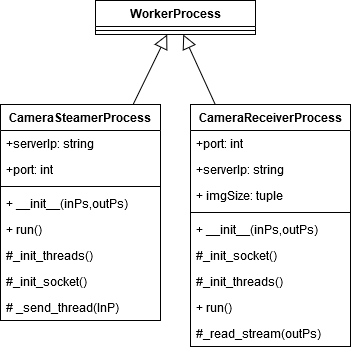

The diagram above was exported from draw.io. Its source (the exported page's mxGraphModel, read from the mxfile embedded in the PNG):
<mxGraphModel dx="1422" dy="763" grid="0" gridSize="10" guides="1" tooltips="1" connect="1" arrows="1" fold="1" page="0" pageScale="1" pageWidth="850" pageHeight="1100" math="0" shadow="0">
  <root>
    <mxCell id="8Nc5497s4BRFDi54xACw-0" />
    <mxCell id="8Nc5497s4BRFDi54xACw-1" parent="8Nc5497s4BRFDi54xACw-0" />
    <mxCell id="QpmsDckGExgrnMRRpzU0-0" value="CameraSteamerProcess" style="swimlane;fontStyle=1;align=center;verticalAlign=top;childLayout=stackLayout;horizontal=1;startSize=26;horizontalStack=0;resizeParent=1;resizeParentMax=0;resizeLast=0;collapsible=1;marginBottom=0;labelBackgroundColor=none;" parent="8Nc5497s4BRFDi54xACw-1" vertex="1">
      <mxGeometry x="40" y="140" width="160" height="216" as="geometry" />
    </mxCell>
    <mxCell id="QpmsDckGExgrnMRRpzU0-1" value="+serverIp: string" style="text;strokeColor=none;fillColor=none;align=left;verticalAlign=top;spacingLeft=4;spacingRight=4;overflow=hidden;rotatable=0;points=[[0,0.5],[1,0.5]];portConstraint=eastwest;" parent="QpmsDckGExgrnMRRpzU0-0" vertex="1">
      <mxGeometry y="26" width="160" height="26" as="geometry" />
    </mxCell>
    <mxCell id="iUT2C1RQkasrunWLEt97-2" value="+port: int" style="text;strokeColor=none;fillColor=none;align=left;verticalAlign=top;spacingLeft=4;spacingRight=4;overflow=hidden;rotatable=0;points=[[0,0.5],[1,0.5]];portConstraint=eastwest;labelBackgroundColor=none;" parent="QpmsDckGExgrnMRRpzU0-0" vertex="1">
      <mxGeometry y="52" width="160" height="26" as="geometry" />
    </mxCell>
    <mxCell id="QpmsDckGExgrnMRRpzU0-2" value="" style="line;strokeWidth=1;fillColor=none;align=left;verticalAlign=middle;spacingTop=-1;spacingLeft=3;spacingRight=3;rotatable=0;labelPosition=right;points=[];portConstraint=eastwest;" parent="QpmsDckGExgrnMRRpzU0-0" vertex="1">
      <mxGeometry y="78" width="160" height="8" as="geometry" />
    </mxCell>
    <mxCell id="SCt8cicD2RgLZV0KXnAY-0" value="+ __init__(inPs,outPs)" style="text;strokeColor=none;fillColor=none;align=left;verticalAlign=top;spacingLeft=4;spacingRight=4;overflow=hidden;rotatable=0;points=[[0,0.5],[1,0.5]];portConstraint=eastwest;labelBackgroundColor=none;" parent="QpmsDckGExgrnMRRpzU0-0" vertex="1">
      <mxGeometry y="86" width="160" height="26" as="geometry" />
    </mxCell>
    <mxCell id="QpmsDckGExgrnMRRpzU0-3" value="+ run()" style="text;strokeColor=none;fillColor=none;align=left;verticalAlign=top;spacingLeft=4;spacingRight=4;overflow=hidden;rotatable=0;points=[[0,0.5],[1,0.5]];portConstraint=eastwest;" parent="QpmsDckGExgrnMRRpzU0-0" vertex="1">
      <mxGeometry y="112" width="160" height="26" as="geometry" />
    </mxCell>
    <mxCell id="iUT2C1RQkasrunWLEt97-3" value="#_init_threads()" style="text;strokeColor=none;fillColor=none;align=left;verticalAlign=top;spacingLeft=4;spacingRight=4;overflow=hidden;rotatable=0;points=[[0,0.5],[1,0.5]];portConstraint=eastwest;labelBackgroundColor=none;" parent="QpmsDckGExgrnMRRpzU0-0" vertex="1">
      <mxGeometry y="138" width="160" height="26" as="geometry" />
    </mxCell>
    <mxCell id="iUT2C1RQkasrunWLEt97-5" value="#_init_socket()" style="text;strokeColor=none;fillColor=none;align=left;verticalAlign=top;spacingLeft=4;spacingRight=4;overflow=hidden;rotatable=0;points=[[0,0.5],[1,0.5]];portConstraint=eastwest;labelBackgroundColor=none;" parent="QpmsDckGExgrnMRRpzU0-0" vertex="1">
      <mxGeometry y="164" width="160" height="26" as="geometry" />
    </mxCell>
    <mxCell id="iUT2C1RQkasrunWLEt97-6" value="# _send_thread(InP)" style="text;strokeColor=none;fillColor=none;align=left;verticalAlign=top;spacingLeft=4;spacingRight=4;overflow=hidden;rotatable=0;points=[[0,0.5],[1,0.5]];portConstraint=eastwest;labelBackgroundColor=none;" parent="QpmsDckGExgrnMRRpzU0-0" vertex="1">
      <mxGeometry y="190" width="160" height="26" as="geometry" />
    </mxCell>
    <mxCell id="QpmsDckGExgrnMRRpzU0-4" value="CameraReceiverProcess" style="swimlane;fontStyle=1;align=center;verticalAlign=top;childLayout=stackLayout;horizontal=1;startSize=26;horizontalStack=0;resizeParent=1;resizeParentMax=0;resizeLast=0;collapsible=1;marginBottom=0;labelBackgroundColor=none;" parent="8Nc5497s4BRFDi54xACw-1" vertex="1">
      <mxGeometry x="230" y="140" width="160" height="242" as="geometry" />
    </mxCell>
    <mxCell id="iUT2C1RQkasrunWLEt97-10" value="+port: int" style="text;strokeColor=none;fillColor=none;align=left;verticalAlign=top;spacingLeft=4;spacingRight=4;overflow=hidden;rotatable=0;points=[[0,0.5],[1,0.5]];portConstraint=eastwest;labelBackgroundColor=none;" parent="QpmsDckGExgrnMRRpzU0-4" vertex="1">
      <mxGeometry y="26" width="160" height="26" as="geometry" />
    </mxCell>
    <mxCell id="iUT2C1RQkasrunWLEt97-9" value="+serverIp: string" style="text;strokeColor=none;fillColor=none;align=left;verticalAlign=top;spacingLeft=4;spacingRight=4;overflow=hidden;rotatable=0;points=[[0,0.5],[1,0.5]];portConstraint=eastwest;" parent="QpmsDckGExgrnMRRpzU0-4" vertex="1">
      <mxGeometry y="52" width="160" height="26" as="geometry" />
    </mxCell>
    <mxCell id="QpmsDckGExgrnMRRpzU0-5" value="+ imgSize: tuple" style="text;strokeColor=none;fillColor=none;align=left;verticalAlign=top;spacingLeft=4;spacingRight=4;overflow=hidden;rotatable=0;points=[[0,0.5],[1,0.5]];portConstraint=eastwest;" parent="QpmsDckGExgrnMRRpzU0-4" vertex="1">
      <mxGeometry y="78" width="160" height="26" as="geometry" />
    </mxCell>
    <mxCell id="QpmsDckGExgrnMRRpzU0-6" value="" style="line;strokeWidth=1;fillColor=none;align=left;verticalAlign=middle;spacingTop=-1;spacingLeft=3;spacingRight=3;rotatable=0;labelPosition=right;points=[];portConstraint=eastwest;" parent="QpmsDckGExgrnMRRpzU0-4" vertex="1">
      <mxGeometry y="104" width="160" height="8" as="geometry" />
    </mxCell>
    <mxCell id="SCt8cicD2RgLZV0KXnAY-1" value="+ __init__(inPs,outPs)" style="text;strokeColor=none;fillColor=none;align=left;verticalAlign=top;spacingLeft=4;spacingRight=4;overflow=hidden;rotatable=0;points=[[0,0.5],[1,0.5]];portConstraint=eastwest;labelBackgroundColor=none;" parent="QpmsDckGExgrnMRRpzU0-4" vertex="1">
      <mxGeometry y="112" width="160" height="26" as="geometry" />
    </mxCell>
    <mxCell id="iUT2C1RQkasrunWLEt97-13" value="#_init_socket()" style="text;strokeColor=none;fillColor=none;align=left;verticalAlign=top;spacingLeft=4;spacingRight=4;overflow=hidden;rotatable=0;points=[[0,0.5],[1,0.5]];portConstraint=eastwest;labelBackgroundColor=none;" parent="QpmsDckGExgrnMRRpzU0-4" vertex="1">
      <mxGeometry y="138" width="160" height="26" as="geometry" />
    </mxCell>
    <mxCell id="iUT2C1RQkasrunWLEt97-12" value="#_init_threads()" style="text;strokeColor=none;fillColor=none;align=left;verticalAlign=top;spacingLeft=4;spacingRight=4;overflow=hidden;rotatable=0;points=[[0,0.5],[1,0.5]];portConstraint=eastwest;labelBackgroundColor=none;" parent="QpmsDckGExgrnMRRpzU0-4" vertex="1">
      <mxGeometry y="164" width="160" height="26" as="geometry" />
    </mxCell>
    <mxCell id="iUT2C1RQkasrunWLEt97-11" value="+ run()" style="text;strokeColor=none;fillColor=none;align=left;verticalAlign=top;spacingLeft=4;spacingRight=4;overflow=hidden;rotatable=0;points=[[0,0.5],[1,0.5]];portConstraint=eastwest;" parent="QpmsDckGExgrnMRRpzU0-4" vertex="1">
      <mxGeometry y="190" width="160" height="26" as="geometry" />
    </mxCell>
    <mxCell id="iUT2C1RQkasrunWLEt97-14" value="#_read_stream(outPs)" style="text;strokeColor=none;fillColor=none;align=left;verticalAlign=top;spacingLeft=4;spacingRight=4;overflow=hidden;rotatable=0;points=[[0,0.5],[1,0.5]];portConstraint=eastwest;labelBackgroundColor=none;" parent="QpmsDckGExgrnMRRpzU0-4" vertex="1">
      <mxGeometry y="216" width="160" height="26" as="geometry" />
    </mxCell>
    <UserObject label="WorkerProcess" id="L06M2JnCzX8pg0-bim8S-0">
      <mxCell style="swimlane;fontStyle=1;align=center;verticalAlign=top;childLayout=stackLayout;horizontal=1;startSize=26;horizontalStack=0;resizeParent=1;resizeParentMax=0;resizeLast=0;collapsible=1;marginBottom=0;" parent="8Nc5497s4BRFDi54xACw-1" vertex="1">
        <mxGeometry x="135" y="36" width="160" height="34" as="geometry" />
      </mxCell>
    </UserObject>
    <mxCell id="L06M2JnCzX8pg0-bim8S-1" value="" style="line;strokeWidth=1;fillColor=none;align=left;verticalAlign=middle;spacingTop=-1;spacingLeft=3;spacingRight=3;rotatable=0;labelPosition=right;points=[];portConstraint=eastwest;" parent="L06M2JnCzX8pg0-bim8S-0" vertex="1">
      <mxGeometry y="26" width="160" height="8" as="geometry" />
    </mxCell>
    <mxCell id="iUT2C1RQkasrunWLEt97-7" value="" style="endArrow=block;endFill=0;endSize=12;html=1;labelBackgroundColor=none;" parent="8Nc5497s4BRFDi54xACw-1" source="QpmsDckGExgrnMRRpzU0-0" target="L06M2JnCzX8pg0-bim8S-0" edge="1">
      <mxGeometry width="160" relative="1" as="geometry">
        <mxPoint x="40" y="350" as="sourcePoint" />
        <mxPoint x="200" y="350" as="targetPoint" />
      </mxGeometry>
    </mxCell>
    <mxCell id="iUT2C1RQkasrunWLEt97-8" value="" style="endArrow=block;endFill=0;endSize=12;html=1;labelBackgroundColor=none;" parent="8Nc5497s4BRFDi54xACw-1" source="QpmsDckGExgrnMRRpzU0-4" target="L06M2JnCzX8pg0-bim8S-0" edge="1">
      <mxGeometry width="160" relative="1" as="geometry">
        <mxPoint x="130" y="150" as="sourcePoint" />
        <mxPoint x="130" y="80" as="targetPoint" />
      </mxGeometry>
    </mxCell>
  </root>
</mxGraphModel>